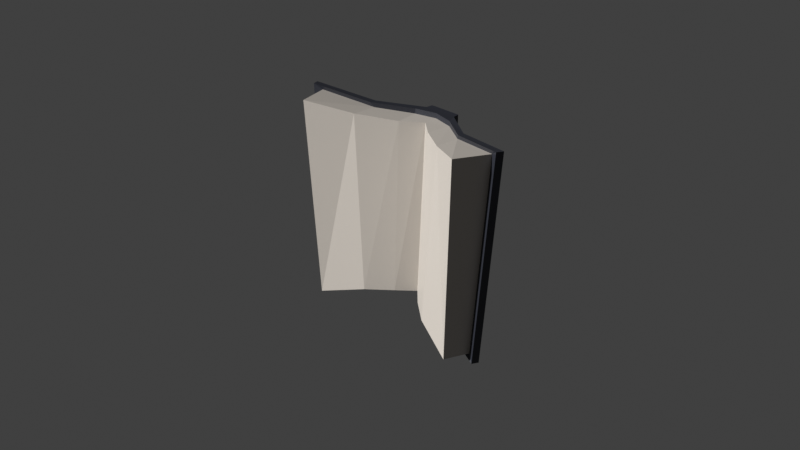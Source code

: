 # Source: grimoire.blend  (saved by Blender 2.92.15; exported with 4.5.12 LTS)
import bpy
from mathutils import Matrix  # noqa: F401  (used for matrix-valued properties, if any)

bpy.ops.wm.read_factory_settings(use_empty=True)
scene = bpy.context.scene
scene.name = 'Scene'

# ---- collections
col_collection = bpy.data.collections.new('Collection'); scene.collection.children.link(col_collection)

# ---- materials (node trees are filled in below, after node groups)
mat_material_001 = bpy.data.materials.new('Material.001')
mat_material_001.use_transparent_shadow = False
mat_material_002 = bpy.data.materials.new('Material.002')
mat_material_002.use_transparent_shadow = False
mat_material_003 = bpy.data.materials.new('Material.003')
mat_material_003.use_transparent_shadow = False

# ---- material node trees
mat_material_001.use_nodes = True; mat_material_001.node_tree.nodes.clear()
_N = mat_material_001.node_tree.nodes; _L = mat_material_001.node_tree.links
n0 = _N.new('ShaderNodeOutputMaterial'); n0.name = 'Material Output'; n0.location = (300, 300)
n1 = _N.new('ShaderNodeBsdfPrincipled'); n1.name = 'Principled BSDF'; n1.location = (10, 300)
n1.distribution = 'GGX'
n1.subsurface_method = 'BURLEY'
n1.inputs[0].default_value = (0.5686, 0.522, 0.4687, 1.0)
n1.inputs[3].default_value = 1.45
n1.inputs[27].default_value = (0.0, 0.0, 0.0, 1.0)
n1.inputs[28].default_value = 1.0
_L.new(n1.outputs[0], n0.inputs[0])
n0.is_active_output = True
mat_material_002.use_nodes = True; mat_material_002.node_tree.nodes.clear()
_N = mat_material_002.node_tree.nodes; _L = mat_material_002.node_tree.links
n0 = _N.new('ShaderNodeOutputMaterial'); n0.name = 'Material Output'; n0.location = (300, 300)
n1 = _N.new('ShaderNodeBsdfPrincipled'); n1.name = 'Principled BSDF'; n1.location = (10, 300)
n1.distribution = 'GGX'
n1.subsurface_method = 'BURLEY'
n1.inputs[0].default_value = (0.02212, 0.02434, 0.0341, 1.0)
n1.inputs[3].default_value = 1.45
n1.inputs[27].default_value = (0.0, 0.0, 0.0, 1.0)
n1.inputs[28].default_value = 1.0
_L.new(n1.outputs[0], n0.inputs[0])
n0.is_active_output = True
mat_material_003.use_nodes = True; mat_material_003.node_tree.nodes.clear()
_N = mat_material_003.node_tree.nodes; _L = mat_material_003.node_tree.links
n0 = _N.new('ShaderNodeBsdfPrincipled'); n0.name = 'Principled BSDF'; n0.location = (10, 300)
n0.distribution = 'GGX'
n0.subsurface_method = 'BURLEY'
n0.inputs[0].default_value = (0.7569, 0.4974, 0.06353, 1.0)
n0.inputs[3].default_value = 1.45
n0.inputs[27].default_value = (0.0, 0.0, 0.0, 1.0)
n0.inputs[28].default_value = 1.0
n1 = _N.new('ShaderNodeOutputMaterial'); n1.name = 'Material Output'; n1.location = (300, 300)
_L.new(n0.outputs[0], n1.inputs[0])
n1.is_active_output = True

# ---- world
world_world = bpy.data.worlds.new('World'); scene.world = world_world
world_world.use_nodes = True; world_world.node_tree.nodes.clear()
_N = world_world.node_tree.nodes; _L = world_world.node_tree.links
n0 = _N.new('ShaderNodeOutputWorld'); n0.name = 'World Output'; n0.location = (300, 300)
n1 = _N.new('ShaderNodeBackground'); n1.name = 'Background'; n1.location = (10, 300)
n1.inputs[0].default_value = (0.05088, 0.05088, 0.05088, 1.0)
_L.new(n1.outputs[0], n0.inputs[0])
n0.is_active_output = True
world_world.color = (0.05088, 0.05088, 0.05088)
world_world.use_sun_shadow = False
world_world.sun_shadow_jitter_overblur = 0.0

# ---- cameras
cam_camera = bpy.data.cameras.new('Camera')
cam_camera.clip_end = 100.0
cam_camera.ortho_scale = 7.314

# ---- lights
light_light = bpy.data.lights.new('Light', 'SUN')
light_light.transmission_factor = 0.0
light_light.angle = 0.008727
light_light.energy = 4.0
light_light.shadow_soft_size = 0.1
light_light.shadow_cascade_max_distance = 100.0
light_light.shadow_cascade_exponent = 0.9

# ---- meshes
me_cube = bpy.data.meshes.new('Cube')
me_cube.from_pydata([(1.133, 0.01979, -1.199), (1.31, 0.05691, 1.119), (0.9357, -0.2825, -1.119), (1.049, -0.3448, 1.08), (0.6232, 0.2526, 1.039), (0.4391, -0.1023, -0.9637), (0.466, 0.2196, -1.024), (0.588, -0.07095, 0.9909), (0.1652, 0.5576, -0.9767), (0.2064, 0.19, 0.9462), (0.1936, 0.5623, 1.005), (0.1765, 0.0983, -0.946), (0.1592, 0.6327, -0.9872), (0.1855, 0.6333, 1.008), (1.102, -0.05371, -1.196), (1.279, -0.01659, 1.122), (0.466, 0.1456, -1.023), (0.6231, 0.1787, 1.04), (0.1877, 0.4423, -0.9806), (0.2391, 0.4521, 1.004), (1.192, 0.02987, 1.065), (0.5881, 0.2067, 0.9865), (0.2439, 0.4497, 0.9493), (1.024, -0.005298, -1.13), (0.4392, 0.1754, -0.9681), (0.1864, 0.4385, -0.9313), (0.6117, 0.2502, 0.8885), (0.4785, 0.2222, -0.8598), (0.6062, 0.249, 0.816), (1.171, 0.09643, 1.103), (0.9985, 0.06013, -1.164), (1.159, 0.09378, 0.9372), (1.012, 0.06302, -0.9831), (0.2789, 0.4405, -0.7721), (1.083, 0.1125, 0.8523), (0.2261, 0.4892, -0.9863), (0.2805, 0.4996, 1.012), (0.2765, 0.4988, 0.8664), (0.2304, 0.49, -0.827), (0.9493, 0.08443, -0.8994), (0.4833, 0.2232, -0.7971), (0.3365, 0.4519, 0.7999), (-1.133, 0.01979, -1.199), (-1.31, 0.05691, 1.119), (-0.9357, -0.2825, -1.119), (-1.049, -0.3448, 1.08), (-0.6232, 0.2526, 1.039), (-0.4391, -0.1023, -0.9637), (-0.466, 0.2196, -1.024), (-0.588, -0.07095, 0.9909), (-0.1652, 0.5576, -0.9767), (-0.2064, 0.19, 0.9462), (-0.1936, 0.5623, 1.005), (-0.1765, 0.0983, -0.946), (-0.1592, 0.6327, -0.9872), (-0.1855, 0.6333, 1.008), (-1.102, -0.05371, -1.196), (-1.279, -0.01659, 1.122), (-0.466, 0.1456, -1.023), (-0.6231, 0.1787, 1.04), (-0.1877, 0.4423, -0.9806), (-0.2391, 0.4521, 1.004), (-1.192, 0.02987, 1.065), (-0.5881, 0.2067, 0.9865), (-0.2439, 0.4497, 0.9493), (-1.024, -0.005298, -1.13), (-0.4392, 0.1754, -0.9681), (-0.1864, 0.4385, -0.9313), (-0.6117, 0.2502, 0.8885), (-0.4785, 0.2222, -0.8598), (-0.6062, 0.249, 0.816), (-1.171, 0.09643, 1.103), (-0.9985, 0.06013, -1.164), (-1.159, 0.09378, 0.9372), (-1.012, 0.06302, -0.9831), (-0.2789, 0.4405, -0.7721), (-1.083, 0.1125, 0.8523), (-0.2261, 0.4892, -0.9863), (-0.2805, 0.4996, 1.012), (-0.2765, 0.4988, 0.8664), (-0.2304, 0.49, -0.827), (-0.9493, 0.08443, -0.8994), (-0.4833, 0.2232, -0.7971), (-0.3365, 0.4519, 0.7999), (-0.0864, 0.6365, 0.8507), (0.0864, 0.6365, 0.8507), (0.1391, 0.6349, 1.009), (0.1194, 0.6344, -0.9876), (0.1296, 0.635, 0.85), (0.1128, 0.6346, -0.8497), (-0.1391, 0.6349, 1.009), (-0.1194, 0.6344, -0.9876), (-0.1296, 0.635, 0.85), (-0.1128, 0.6346, -0.8497), (0.1299, 0.635, 0.8821), (-0.1299, 0.635, 0.8821), (-0.07551, 0.6362, -0.8036), (0.07551, 0.6362, -0.8036), (0.1133, 0.6346, -0.8032), (-0.1133, 0.6346, -0.8032), (0.0, 0.5576, -0.9767), (0.0, 0.3576, 0.9462), (0.0, 0.5623, 1.005), (0.0, 0.2659, -0.946), (0.0, 0.5022, -0.9806), (0.0, 0.512, 1.004), (0.0, 0.5096, 0.9493), (0.0, 0.4984, -0.9313)], [], [(23, 20, 3, 2), (104, 18, 25, 107), (97, 85, 88, 98), (50, 54, 91, 87, 12, 8, 100), (2, 3, 7, 5), (23, 2, 5, 24), (15, 1, 29, 4, 17), (32, 30, 6, 27), (5, 7, 9, 11), (24, 5, 11, 25), (17, 4, 36, 10, 19), (10, 8, 12, 13), (105, 19, 10, 102), (21, 17, 19, 22), (6, 16, 18, 8, 35), (20, 15, 17, 21), (0, 14, 16, 6, 30), (103, 11, 9, 101), (107, 25, 11, 103), (0, 1, 15, 14), (100, 8, 18, 104), (3, 20, 21, 7), (7, 21, 22, 9), (16, 24, 25, 18), (14, 23, 24, 16), (106, 22, 19, 105), (14, 15, 20, 23), (40, 39, 32, 27), (37, 26, 28, 41), (10, 36, 37, 38, 35, 8), (38, 37, 41, 33), (27, 6, 35, 38), (34, 39, 40, 28), (26, 31, 34, 28), (37, 36, 4, 26), (28, 40, 33, 41), (39, 34, 31, 32), (31, 29, 1, 0, 30, 32), (27, 38, 33, 40), (29, 31, 26, 4), (65, 44, 45, 62), (44, 47, 49, 45), (65, 66, 47, 44), (57, 59, 46, 71, 43), (74, 69, 48, 72), (47, 53, 51, 49), (66, 67, 53, 47), (59, 61, 52, 78, 46), (85, 97, 96, 84), (52, 55, 54, 50), (63, 64, 61, 59), (48, 77, 50, 60, 58), (62, 63, 59, 57), (42, 72, 48, 58, 56), (42, 56, 57, 43), (45, 49, 63, 62), (49, 51, 64, 63), (58, 60, 67, 66), (56, 58, 66, 65), (56, 65, 62, 57), (82, 69, 74, 81), (79, 83, 70, 68), (52, 50, 77, 80, 79, 78), (80, 75, 83, 79), (69, 80, 77, 48), (76, 70, 82, 81), (68, 70, 76, 73), (79, 68, 46, 78), (70, 83, 75, 82), (81, 74, 73, 76), (73, 74, 72, 42, 43, 71), (69, 82, 75, 80), (71, 46, 68, 73), (96, 99, 92, 84), (101, 9, 22, 106), (86, 90, 55, 52, 102, 10, 13), (54, 55, 90, 95, 92, 99, 93, 91), (89, 93, 99, 96, 97, 98), (89, 98, 88, 94, 86, 13, 12, 87), (94, 95, 90, 86), (87, 91, 93, 89), (85, 84, 92, 95, 94, 88), (51, 101, 106, 64), (64, 106, 105, 61), (50, 100, 104, 60), (67, 107, 103, 53), (53, 103, 101, 51), (61, 105, 102, 52), (60, 104, 107, 67)])
me_cube.polygons.foreach_set('material_index', [0, 1, 2, 1, 0, 0, 1, 1, 0, 0, 1, 1, 1, 1, 1, 1, 1, 0, 0, 1, 1, 0, 0, 1, 1, 1, 1, 2, 2, 1, 2, 1, 1, 2, 1, 1, 2, 1, 2, 1, 0, 0, 0, 1, 1, 0, 0, 1, 1, 1, 1, 1, 1, 1, 1, 0, 0, 1, 1, 1, 2, 2, 1, 2, 1, 1, 2, 1, 1, 2, 1, 2, 1, 2, 0, 1, 1, 2, 1, 1, 1, 2, 0, 1, 1, 0, 0, 1, 1])
_uv = me_cube.uv_layers.new(name='UVMap')
_uv.uv.foreach_set('vector', [0.375, 0.3153, 0.625, 0.3153, 0.625, 0.5, 0.375, 0.5, 0.1716, 0.5938, 0.1716, 0.5938, 0.1903, 0.5938, 0.1903, 0.5938, 0.3914, 0.1406, 0.612, 0.1406, 0.612, 0.1484, 0.3914, 0.1484, 0.125, 0.5938, 0.125, 0.5938, 0.125, 0.6016, 0.125, 0.6016, 0.125, 0.5938, 0.125, 0.5938, 0.125, 0.5938, 0.375, 0.5, 0.625, 0.5, 0.625, 0.5625, 0.375, 0.5625, 0.1903, 0.5, 0.375, 0.5, 0.375, 0.5625, 0.1903, 0.5625, 0.8284, 0.5, 0.875, 0.5, 0.875, 0.5126, 0.875, 0.5625, 0.8284, 0.5625, 0.3949, 0.2374, 0.375, 0.2374, 0.375, 0.1875, 0.3949, 0.1875, 0.375, 0.5625, 0.625, 0.5625, 0.625, 0.5938, 0.375, 0.5938, 0.1903, 0.5625, 0.375, 0.5625, 0.375, 0.5938, 0.1903, 0.5938, 0.8284, 0.5625, 0.875, 0.5625, 0.875, 0.5874, 0.875, 0.5938, 0.8284, 0.5938, 0.625, 0.1562, 0.375, 0.1562, 0.375, 0.1562, 0.625, 0.1562, 0.8284, 0.5938, 0.8284, 0.5938, 0.875, 0.5938, 0.875, 0.5938, 0.8097, 0.5625, 0.8284, 0.5625, 0.8284, 0.5938, 0.8097, 0.5938, 0.125, 0.5625, 0.1716, 0.5625, 0.1716, 0.5938, 0.125, 0.5938, 0.125, 0.5874, 0.8097, 0.5, 0.8284, 0.5, 0.8284, 0.5625, 0.8097, 0.5625, 0.125, 0.5, 0.1716, 0.5, 0.1716, 0.5625, 0.125, 0.5625, 0.125, 0.5126, 0.375, 0.5938, 0.375, 0.5938, 0.625, 0.5938, 0.625, 0.5938, 0.1903, 0.5938, 0.1903, 0.5938, 0.375, 0.5938, 0.375, 0.5938, 0.375, 0.25, 0.625, 0.25, 0.625, 0.2966, 0.375, 0.2966, 0.125, 0.5938, 0.125, 0.5938, 0.1716, 0.5938, 0.1716, 0.5938, 0.625, 0.5, 0.8097, 0.5, 0.8097, 0.5625, 0.625, 0.5625, 0.625, 0.5625, 0.8097, 0.5625, 0.8097, 0.5938, 0.625, 0.5938, 0.1716, 0.5625, 0.1903, 0.5625, 0.1903, 0.5938, 0.1716, 0.5938, 0.1716, 0.5, 0.1903, 0.5, 0.1903, 0.5625, 0.1716, 0.5625, 0.8097, 0.5938, 0.8097, 0.5938, 0.8284, 0.5938, 0.8284, 0.5938, 0.375, 0.2966, 0.625, 0.2966, 0.625, 0.3153, 0.375, 0.3153, 0.4025, 0.1875, 0.4025, 0.231, 0.3949, 0.2374, 0.3949, 0.1875, 0.6068, 0.1626, 0.6068, 0.1875, 0.598, 0.1875, 0.598, 0.1672, 0.625, 0.1562, 0.625, 0.1626, 0.6068, 0.1626, 0.3949, 0.1626, 0.375, 0.1626, 0.375, 0.1562, 0.3949, 0.1626, 0.6068, 0.1626, 0.598, 0.1672, 0.4025, 0.1672, 0.3949, 0.1875, 0.375, 0.1875, 0.375, 0.1626, 0.3949, 0.1626, 0.598, 0.231, 0.4025, 0.231, 0.4025, 0.1875, 0.598, 0.1875, 0.6068, 0.1875, 0.6068, 0.2374, 0.598, 0.231, 0.598, 0.1875, 0.6068, 0.1626, 0.625, 0.1626, 0.625, 0.1875, 0.6068, 0.1875, 0.598, 0.1875, 0.4025, 0.1875, 0.4025, 0.1672, 0.598, 0.1672, 0.4025, 0.231, 0.598, 0.231, 0.6068, 0.2374, 0.3949, 0.2374, 0.6068, 0.2374, 0.625, 0.2374, 0.625, 0.25, 0.375, 0.25, 0.375, 0.2374, 0.3949, 0.2374, 0.3949, 0.1875, 0.3949, 0.1626, 0.4025, 0.1672, 0.4025, 0.1875, 0.625, 0.2374, 0.6068, 0.2374, 0.6068, 0.1875, 0.625, 0.1875, 0.375, 0.3153, 0.375, 0.5, 0.625, 0.5, 0.625, 0.3153, 0.375, 0.5, 0.375, 0.5625, 0.625, 0.5625, 0.625, 0.5, 0.1903, 0.5, 0.1903, 0.5625, 0.375, 0.5625, 0.375, 0.5, 0.8284, 0.5, 0.8284, 0.5625, 0.875, 0.5625, 0.875, 0.5126, 0.875, 0.5, 0.3949, 0.2374, 0.3949, 0.1875, 0.375, 0.1875, 0.375, 0.2374, 0.375, 0.5625, 0.375, 0.5938, 0.625, 0.5938, 0.625, 0.5625, 0.1903, 0.5625, 0.1903, 0.5938, 0.375, 0.5938, 0.375, 0.5625, 0.8284, 0.5625, 0.8284, 0.5938, 0.875, 0.5938, 0.875, 0.5874, 0.875, 0.5625, 0.612, 0.1406, 0.3914, 0.1406, 0.3914, 0.1406, 0.612, 0.1406, 0.625, 0.1562, 0.625, 0.1562, 0.375, 0.1562, 0.375, 0.1562, 0.8097, 0.5625, 0.8097, 0.5938, 0.8284, 0.5938, 0.8284, 0.5625, 0.125, 0.5625, 0.125, 0.5874, 0.125, 0.5938, 0.1716, 0.5938, 0.1716, 0.5625, 0.8097, 0.5, 0.8097, 0.5625, 0.8284, 0.5625, 0.8284, 0.5, 0.125, 0.5, 0.125, 0.5126, 0.125, 0.5625, 0.1716, 0.5625, 0.1716, 0.5, 0.375, 0.25, 0.375, 0.2966, 0.625, 0.2966, 0.625, 0.25, 0.625, 0.5, 0.625, 0.5625, 0.8097, 0.5625, 0.8097, 0.5, 0.625, 0.5625, 0.625, 0.5938, 0.8097, 0.5938, 0.8097, 0.5625, 0.1716, 0.5625, 0.1716, 0.5938, 0.1903, 0.5938, 0.1903, 0.5625, 0.1716, 0.5, 0.1716, 0.5625, 0.1903, 0.5625, 0.1903, 0.5, 0.375, 0.2966, 0.375, 0.3153, 0.625, 0.3153, 0.625, 0.2966, 0.4025, 0.1875, 0.3949, 0.1875, 0.3949, 0.2374, 0.4025, 0.231, 0.6068, 0.1626, 0.598, 0.1672, 0.598, 0.1875, 0.6068, 0.1875, 0.625, 0.1562, 0.375, 0.1562, 0.375, 0.1626, 0.3949, 0.1626, 0.6068, 0.1626, 0.625, 0.1626, 0.3949, 0.1626, 0.4025, 0.1672, 0.598, 0.1672, 0.6068, 0.1626, 0.3949, 0.1875, 0.3949, 0.1626, 0.375, 0.1626, 0.375, 0.1875, 0.598, 0.231, 0.598, 0.1875, 0.4025, 0.1875, 0.4025, 0.231, 0.6068, 0.1875, 0.598, 0.1875, 0.598, 0.231, 0.6068, 0.2374, 0.6068, 0.1626, 0.6068, 0.1875, 0.625, 0.1875, 0.625, 0.1626, 0.598, 0.1875, 0.598, 0.1672, 0.4025, 0.1672, 0.4025, 0.1875, 0.4025, 0.231, 0.3949, 0.2374, 0.6068, 0.2374, 0.598, 0.231, 0.6068, 0.2374, 0.3949, 0.2374, 0.375, 0.2374, 0.375, 0.25, 0.625, 0.25, 0.625, 0.2374, 0.3949, 0.1875, 0.4025, 0.1875, 0.4025, 0.1672, 0.3949, 0.1626, 0.625, 0.2374, 0.625, 0.1875, 0.6068, 0.1875, 0.6068, 0.2374, 0.3914, 0.1406, 0.3914, 0.1484, 0.612, 0.1484, 0.612, 0.1406, 0.625, 0.5938, 0.625, 0.5938, 0.8097, 0.5938, 0.8097, 0.5938, 0.875, 0.6016, 0.875, 0.6016, 0.875, 0.5938, 0.875, 0.5938, 0.875, 0.5938, 0.875, 0.5938, 0.875, 0.5938, 0.375, 0.1562, 0.625, 0.1562, 0.625, 0.1484, 0.6163, 0.1484, 0.612, 0.1484, 0.3914, 0.1484, 0.3852, 0.1484, 0.375, 0.1484, 0.3852, 0.1484, 0.3852, 0.1484, 0.3914, 0.1484, 0.3914, 0.1406, 0.3914, 0.1406, 0.3914, 0.1484, 0.3852, 0.1484, 0.3914, 0.1484, 0.612, 0.1484, 0.6163, 0.1484, 0.625, 0.1484, 0.625, 0.1562, 0.375, 0.1562, 0.375, 0.1484, 0.6163, 0.1484, 0.6163, 0.1484, 0.625, 0.1484, 0.625, 0.1484, 0.375, 0.1484, 0.375, 0.1484, 0.3852, 0.1484, 0.3852, 0.1484, 0.612, 0.1406, 0.612, 0.1406, 0.612, 0.1484, 0.6163, 0.1484, 0.6163, 0.1484, 0.612, 0.1484, 0.625, 0.5938, 0.625, 0.5938, 0.8097, 0.5938, 0.8097, 0.5938, 0.8097, 0.5938, 0.8097, 0.5938, 0.8284, 0.5938, 0.8284, 0.5938, 0.125, 0.5938, 0.125, 0.5938, 0.1716, 0.5938, 0.1716, 0.5938, 0.1903, 0.5938, 0.1903, 0.5938, 0.375, 0.5938, 0.375, 0.5938, 0.375, 0.5938, 0.375, 0.5938, 0.625, 0.5938, 0.625, 0.5938, 0.8284, 0.5938, 0.8284, 0.5938, 0.875, 0.5938, 0.875, 0.5938, 0.1716, 0.5938, 0.1716, 0.5938, 0.1903, 0.5938, 0.1903, 0.5938])
me_cube.materials.append(mat_material_001)
me_cube.materials.append(mat_material_002)
me_cube.materials.append(mat_material_003)
me_cube.use_remesh_fix_poles = True
me_cube.use_remesh_preserve_attributes = False
me_cube.use_mirror_x = True
me_cube.use_mirror_vertex_groups = False
me_cube.update()
arm_armature = bpy.data.armatures.new('Armature')  # bones are not reproduced

# ---- objects
ob_light = bpy.data.objects.new('Light', light_light)
ob_camera = bpy.data.objects.new('Camera', cam_camera)
ob_book = bpy.data.objects.new('Book', me_cube)
ob_armature = bpy.data.objects.new('Armature', arm_armature)

# ---- transforms, parenting, visibility, modifiers, constraints
ob_light.location = (-1.846, -4.54, 2.443)
ob_light.rotation_euler = (0.4363, -1.047, 0.6109)
ob_light.lock_rotations_4d = False
ob_light.empty_display_type = 'ARROWS'
ob_light.color = (0.0, 0.0, 0.0, 0.0)
ob_light.lineart.crease_threshold = 0.0
ob_camera.location = (7.359, -6.926, 4.958)
ob_camera.rotation_euler = (1.109, 0.0, 0.8149)
ob_camera.lock_rotations_4d = False
ob_camera.empty_display_type = 'ARROWS'
ob_camera.color = (0.0, 0.0, 0.0, 0.0)
ob_camera.display_type = 'WIRE'
ob_camera.lineart.crease_threshold = 0.0
ob_book.parent = ob_armature
ob_book.location = (0.0, 0.0, 0.0)
ob_book.lineart.crease_threshold = 0.0
ob_book.use_mesh_mirror_x = True
_vg = ob_book.vertex_groups.new(name='Bone')
for _i, _w in zip([1, 3, 4, 6, 7, 8, 9, 10, 11, 12, 13, 15, 16, 17, 18, 19, 20, 21, 22, 24, 25, 26, 27, 28, 29, 30, 31, 32, 33, 34, 35, 36, 37, 38, 39, 40, 41, 42, 43, 44, 45, 46, 47, 48, 49, 50, 51, 52, 53, 54, 55, 56, 57, 58, 59, 60, 61, 62, 63, 64, 65, 66, 67, 68, 69, 70, 71, 72, 73, 74, 75, 76, 77, 78, 79, 80, 81, 82, 83, 84, 85, 86, 87, 88, 89, 90, 91, 92, 93, 94, 95, 96, 97, 98, 99, 100, 101, 102, 103, 104, 105, 106, 107], [0.04779, 0.0175, 0.07522, 0.03877, 0.02329, 0.09858, 0.05664, 0.1902, 0.005532, 0.1031, 0.1836, 0.04367, 0.02727, 0.06584, 0.0796, 0.1415, 0.04014, 0.06569, 0.1193, 0.02453, 0.07326, 0.09332, 0.05504, 0.1022, 0.05211, 0.005009, 0.05281, 0.00884, 0.05848, 0.0562, 0.09173, 0.1896, 0.1832, 0.05746, 0.01387, 0.04519, 0.1817, 0.02073, 0.04661, 0.00411, 0.01768, 0.07975, 0.00231, 0.0561, 0.02384, 0.1377, 0.05486, 0.1866, 0.01204, 0.1388, 0.1823, 0.01671, 0.04281, 0.04309, 0.06942, 0.09152, 0.1453, 0.04028, 0.06869, 0.1231, 0.01458, 0.03833, 0.0813, 0.09409, 0.07575, 0.1015, 0.0527, 0.02335, 0.05196, 0.03067, 0.1119, 0.05593, 0.1031, 0.1731, 0.1708, 0.1219, 0.0376, 0.07115, 0.1739, 0.1715, 0.1741, 0.1831, 0.1061, 0.1749, 0.1119, 0.1811, 0.1341, 0.1713, 0.1363, 0.1765, 0.1769, 0.1324, 0.1169, 0.1135, 0.1374, 0.1089, 0.06486, 0.1648, 0.02174, 0.09461, 0.1424, 0.1183, 0.08161]): _vg.add([_i], _w, 'REPLACE')
_vg = ob_book.vertex_groups.new(name='Bone_L')
for _i, _w in zip([0, 1, 2, 3, 4, 5, 6, 7, 8, 9, 10, 11, 12, 13, 14, 15, 16, 17, 18, 19, 20, 21, 22, 23, 24, 25, 26, 27, 28, 29, 30, 31, 32, 33, 34, 35, 36, 37, 38, 39, 40, 41, 42, 43, 44, 45, 46, 47, 48, 49, 50, 51, 52, 53, 54, 55, 56, 57, 58, 59, 60, 61, 62, 63, 64, 65, 66, 67, 68, 69, 70, 71, 72, 73, 74, 75, 76, 77, 78, 79, 80, 81, 82, 83, 84, 85, 86, 87, 88, 89, 90, 91, 92, 93, 94, 95, 96, 97, 98, 99, 100, 101, 102, 103, 104, 105, 106, 107], [0.3367, 0.1667, 0.2831, 0.1481, 0.1743, 0.2821, 0.3473, 0.167, 0.3176, 0.3031, 0.1833, 0.4249, 0.298, 0.1873, 0.3365, 0.1723, 0.3506, 0.1746, 0.339, 0.2233, 0.181, 0.1772, 0.2518, 0.3386, 0.3529, 0.348, 0.1679, 0.3327, 0.166, 0.1677, 0.3229, 0.1669, 0.3096, 0.2878, 0.1675, 0.3205, 0.1723, 0.1822, 0.2902, 0.302, 0.3342, 0.1791, 0.07426, 0.05485, 0.07827, 0.04812, 0.0856, 0.1178, 0.1158, 0.06524, 0.208, 0.1227, 0.1823, 0.2205, 0.2281, 0.183, 0.07297, 0.05411, 0.115, 0.08015, 0.212, 0.1527, 0.05471, 0.08335, 0.1478, 0.0751, 0.1244, 0.2252, 0.09136, 0.1058, 0.09399, 0.05908, 0.07815, 0.06037, 0.07496, 0.1607, 0.06328, 0.1981, 0.1549, 0.1573, 0.1797, 0.0763, 0.1011, 0.1429, 0.1847, 0.1892, 0.1883, 0.2893, 0.1907, 0.2801, 0.1945, 0.2361, 0.1844, 0.2335, 0.1901, 0.1864, 0.238, 0.2685, 0.2776, 0.2323, 0.2757, 0.1942, 0.2066, 0.3741, 0.2875, 0.2098, 0.2135, 0.295]): _vg.add([_i], _w, 'REPLACE')
_vg = ob_book.vertex_groups.new(name='Bone_L.001')
for _i, _w in zip([0, 1, 2, 3, 4, 5, 6, 7, 8, 9, 10, 11, 12, 13, 14, 15, 16, 17, 18, 19, 20, 21, 22, 23, 24, 25, 26, 27, 28, 29, 30, 31, 32, 33, 34, 35, 36, 37, 38, 39, 40, 41, 42, 43, 44, 45, 46, 47, 48, 49, 50, 51, 52, 53, 54, 55, 56, 57, 58, 59, 60, 61, 62, 63, 64, 65, 66, 67, 68, 69, 70, 71, 72, 73, 74, 75, 76, 77, 78, 79, 80, 81, 82, 83, 84, 85, 86, 87, 88, 89, 90, 91, 92, 93, 94, 95, 96, 97, 98, 99, 100, 101, 102, 103, 104, 105, 106, 107], [0.534, 0.6567, 0.5917, 0.7016, 0.5559, 0.5505, 0.4359, 0.6342, 0.2361, 0.3056, 0.2555, 0.3008, 0.2333, 0.2497, 0.5381, 0.6548, 0.4458, 0.5736, 0.2668, 0.2927, 0.6476, 0.5619, 0.2822, 0.5332, 0.4381, 0.2622, 0.5383, 0.4352, 0.5287, 0.6417, 0.5377, 0.6477, 0.5472, 0.3536, 0.6394, 0.267, 0.2975, 0.2955, 0.3452, 0.5463, 0.4424, 0.3326, 0.06472, 0.04634, 0.0583, 0.03559, 0.07331, 0.07483, 0.1008, 0.05708, 0.2092, 0.1108, 0.132, 0.1245, 0.2091, 0.1424, 0.06216, 0.04486, 0.09166, 0.06893, 0.178, 0.123, 0.04555, 0.07125, 0.1219, 0.06174, 0.0938, 0.1738, 0.07895, 0.1129, 0.08177, 0.05175, 0.06711, 0.05287, 0.06847, 0.2124, 0.05555, 0.185, 0.1246, 0.1305, 0.2147, 0.07234, 0.1149, 0.122, 0.1997, 0.2379, 0.2349, 0.2331, 0.2476, 0.234, 0.1449, 0.2127, 0.1978, 0.2094, 0.2447, 0.1554, 0.2117, 0.2336, 0.2346, 0.2078, 0.215, 0.1833, 0.1781, 0.1961, 0.2092, 0.1781, 0.1784, 0.2012]): _vg.add([_i], _w, 'REPLACE')
_vg = ob_book.vertex_groups.new(name='Bone_R')
for _i, _w in zip([0, 1, 2, 3, 4, 5, 6, 7, 8, 9, 10, 11, 12, 13, 14, 15, 16, 17, 18, 19, 20, 21, 22, 23, 24, 25, 26, 27, 28, 29, 30, 31, 32, 33, 34, 35, 36, 37, 38, 39, 40, 41, 42, 43, 44, 45, 46, 47, 48, 49, 50, 51, 52, 53, 54, 55, 56, 57, 58, 59, 60, 61, 62, 63, 64, 65, 66, 67, 68, 69, 70, 71, 72, 73, 74, 75, 76, 77, 78, 79, 80, 81, 82, 83, 84, 85, 86, 87, 88, 89, 90, 91, 92, 93, 94, 95, 96, 97, 98, 99, 100, 101, 102, 103, 104, 105, 106, 107], [0.02755, 0.073, 0.03858, 0.06966, 0.1143, 0.06775, 0.06302, 0.1014, 0.1291, 0.2193, 0.2238, 0.1201, 0.1336, 0.2219, 0.02692, 0.07243, 0.06387, 0.1107, 0.1253, 0.2109, 0.07289, 0.1181, 0.2174, 0.03206, 0.06972, 0.1328, 0.1125, 0.05313, 0.1113, 0.07986, 0.03063, 0.07386, 0.03569, 0.06261, 0.07523, 0.1179, 0.196, 0.1895, 0.06319, 0.03769, 0.04834, 0.1673, 0.2774, 0.1853, 0.2372, 0.1705, 0.2029, 0.225, 0.2917, 0.2081, 0.1834, 0.4183, 0.2421, 0.3149, 0.1708, 0.2428, 0.2825, 0.1912, 0.2933, 0.2041, 0.2511, 0.3, 0.1994, 0.2136, 0.3351, 0.2879, 0.2928, 0.2586, 0.1977, 0.2831, 0.1957, 0.184, 0.2734, 0.1897, 0.2603, 0.2131, 0.1879, 0.2413, 0.2532, 0.2469, 0.2018, 0.2562, 0.2874, 0.2315, 0.2182, 0.215, 0.226, 0.1368, 0.2138, 0.1433, 0.2515, 0.1658, 0.2182, 0.1697, 0.2163, 0.2339, 0.1658, 0.1487, 0.1451, 0.1714, 0.1687, 0.3753, 0.2693, 0.1967, 0.1835, 0.2912, 0.3149, 0.2013]): _vg.add([_i], _w, 'REPLACE')
_vg = ob_book.vertex_groups.new(name='Bone_R.001')
for _i, _w in zip([0, 1, 2, 3, 4, 5, 6, 7, 8, 9, 10, 11, 12, 13, 14, 15, 16, 17, 18, 19, 20, 21, 22, 23, 24, 25, 26, 27, 28, 29, 30, 31, 32, 33, 34, 35, 36, 37, 38, 39, 40, 41, 42, 43, 44, 45, 46, 47, 48, 49, 50, 51, 52, 53, 54, 55, 56, 57, 58, 59, 60, 61, 62, 63, 64, 65, 66, 67, 68, 69, 70, 71, 72, 73, 74, 75, 76, 77, 78, 79, 80, 81, 82, 83, 84, 85, 86, 87, 88, 89, 90, 91, 92, 93, 94, 95, 96, 97, 98, 99, 100, 101, 102, 103, 104, 105, 106, 107], [0.06581, 0.05475, 0.06012, 0.0436, 0.08027, 0.07742, 0.1094, 0.06072, 0.2187, 0.1153, 0.1472, 0.1265, 0.232, 0.1576, 0.06339, 0.05364, 0.1011, 0.07528, 0.1893, 0.1316, 0.05351, 0.07716, 0.1293, 0.06349, 0.1021, 0.1838, 0.08799, 0.1239, 0.0918, 0.05869, 0.07159, 0.05877, 0.07089, 0.2375, 0.06166, 0.2029, 0.1447, 0.1496, 0.2439, 0.07596, 0.1266, 0.1393, 0.5483, 0.6634, 0.5992, 0.7038, 0.5584, 0.5563, 0.4356, 0.6326, 0.2618, 0.2933, 0.257, 0.3091, 0.2532, 0.2495, 0.549, 0.6609, 0.4534, 0.5774, 0.2674, 0.279, 0.6529, 0.5631, 0.272, 0.543, 0.4448, 0.2611, 0.5379, 0.4224, 0.527, 0.6525, 0.5447, 0.6451, 0.556, 0.302, 0.6374, 0.2725, 0.2942, 0.2945, 0.2819, 0.5514, 0.4255, 0.3297, 0.226, 0.1838, 0.1677, 0.2347, 0.173, 0.2307, 0.2281, 0.2513, 0.2283, 0.2511, 0.1723, 0.2474, 0.2521, 0.2324, 0.2291, 0.2511, 0.2317, 0.1823, 0.1811, 0.1973, 0.2253, 0.1785, 0.1748, 0.221]): _vg.add([_i], _w, 'REPLACE')
_m = ob_book.modifiers.new('Armature', 'ARMATURE')
_m.object = ob_armature
ob_armature.location = (0.0, 0.0, 0.0)
ob_armature.lineart.crease_threshold = 0.0

# ---- collection membership
col_collection.objects.link(ob_light)
col_collection.objects.link(ob_camera)
col_collection.objects.link(ob_book)
col_collection.objects.link(ob_armature)

# ---- scene / render settings (as saved in the file)
scene.camera = ob_camera
scene.frame_start = 0; scene.frame_end = 35; scene.frame_set(25)
scene.render.engine = 'BLENDER_EEVEE_NEXT'
scene.cycles.use_denoising = False
scene.cycles.samples = 128
scene.cycles.sampling_pattern = 'TABULATED_SOBOL'
scene.cycles.use_adaptive_sampling = False
scene.cycles.use_light_tree = False
scene.view_settings.view_transform = 'Standard'
bpy.context.view_layer.update()
